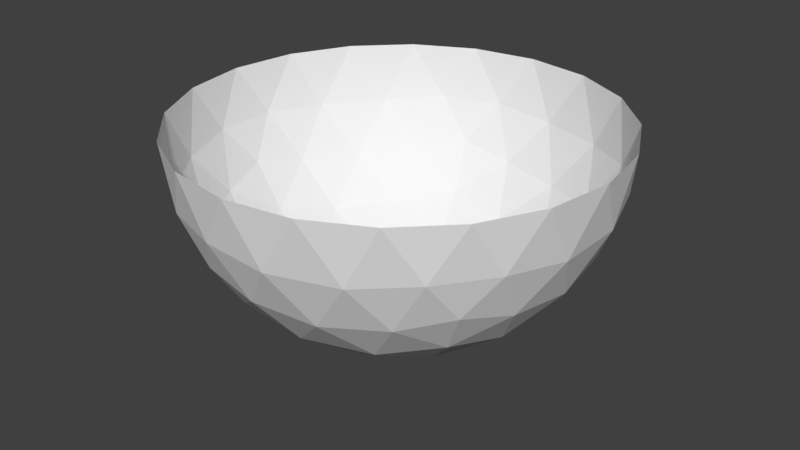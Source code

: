 # Source: Catapult.blend  (saved by Blender 2.78.0; exported with 4.5.12 LTS)
import bpy
from mathutils import Matrix  # noqa: F401  (used for matrix-valued properties, if any)

bpy.ops.wm.read_factory_settings(use_empty=True)
scene = bpy.context.scene
scene.name = 'Scene'

# ---- collections
col_collection_1 = bpy.data.collections.new('Collection 1'); scene.collection.children.link(col_collection_1)

# ---- world
world_world = bpy.data.worlds.new('World'); scene.world = world_world
world_world.color = (0.05088, 0.05088, 0.05088)
world_world.use_sun_shadow = False
world_world.sun_shadow_jitter_overblur = 0.0
world_world.cycles.sampling_method = 'MANUAL'

# ---- meshes
me_icosphere = bpy.data.meshes.new('Icosphere')
me_icosphere.from_pydata([(0.0, 0.0, -1.0), (0.7236, -0.5257, -0.4472), (-0.2764, -0.8506, -0.4472), (-0.8944, 0.0, -0.4472), (-0.2764, 0.8506, -0.4472), (0.7236, 0.5257, -0.4472), (-0.2328, -0.7166, -0.6575), (-0.1625, -0.5, -0.8507), (-0.07761, -0.2389, -0.9679), (0.2032, -0.1476, -0.9679), (0.4253, -0.309, -0.8507), (0.6095, -0.4429, -0.6575), (0.5319, -0.6817, -0.5023), (0.2629, -0.809, -0.5257), (-0.02964, -0.8642, -0.5023), (0.8127, 0.2952, -0.5023), (0.8506, 0.0, -0.5257), (0.8127, -0.2952, -0.5023), (0.2032, 0.1476, -0.9679), (0.4253, 0.309, -0.8507), (0.6095, 0.4429, -0.6575), (-0.7534, 0.0, -0.6575), (-0.5257, 0.0, -0.8507), (-0.2511, 0.0, -0.9679), (-0.484, -0.7166, -0.5023), (-0.6882, -0.5, -0.5257), (-0.8311, -0.2389, -0.5023), (-0.2328, 0.7166, -0.6575), (-0.1625, 0.5, -0.8507), (-0.07761, 0.2389, -0.9679), (-0.8311, 0.2389, -0.5023), (-0.6882, 0.5, -0.5257), (-0.484, 0.7166, -0.5023), (-0.02964, 0.8642, -0.5023), (0.2629, 0.809, -0.5257), (0.5319, 0.6817, -0.5023), (0.9511, -0.309, -1.752e-08), (0.8607, -0.4429, -0.2512), (0.8607, 0.4429, -0.2512), (0.9511, 0.309, 1.752e-08), (0.0, -1.0, -1.752e-08), (-0.1552, -0.9554, -0.2512), (0.6872, -0.6817, -0.2512), (0.5878, -0.809, 1.752e-08), (-0.9511, -0.309, -1.752e-08), (-0.9566, -0.1476, -0.2511), (-0.436, -0.8642, -0.2512), (-0.5878, -0.809, 1.752e-08), (-0.5878, 0.809, -1.752e-08), (-0.436, 0.8642, -0.2512), (-0.9566, 0.1476, -0.2511), (-0.9511, 0.309, 1.752e-08), (0.5878, 0.809, -1.752e-08), (0.6872, 0.6817, -0.2512), (-0.1552, 0.9554, -0.2512), (0.0, 1.0, 1.752e-08), (0.809, 0.5878, 0.0), (-0.309, 0.9511, -4.92e-07), (-1.0, -3.608e-07, 6.232e-07), (-0.309, -0.9511, -7.872e-07), (0.809, -0.5878, -1.902e-06), (0.309, 0.9511, -2.615e-14), (0.4472, 0.8506, -0.2764), (0.1382, 0.9511, -0.2764), (-0.809, 0.5878, -7.845e-14), (-0.6708, 0.6882, -0.2764), (-0.8618, 0.4253, -0.2764), (-0.809, -0.5878, 8.031e-14), (-0.8618, -0.4253, -0.2764), (-0.6708, -0.6882, -0.2764), (0.309, -0.9511, 2.802e-14), (0.1382, -0.9511, -0.2764), (0.4472, -0.8506, -0.2764), (1.0, 0.0, 0.0), (0.9472, -0.1625, -0.2764), (0.9472, 0.1625, -0.2764), (0.3618, 0.5878, -0.7236), (0.1382, 0.4253, -0.8944), (0.05279, 0.6882, -0.7236), (-0.4472, 0.5257, -0.7236), (-0.3618, 0.2629, -0.8944), (-0.6382, 0.2629, -0.7236), (-0.6382, -0.2629, -0.7236), (-0.3618, -0.2629, -0.8944), (-0.4472, -0.5257, -0.7236), (0.6708, 0.1625, -0.7236), (0.6708, -0.1625, -0.7236), (0.4472, -7.38e-07, -0.8944), (0.05279, -0.6882, -0.7236), (0.1382, -0.4253, -0.8944), (0.3618, -0.5878, -0.7236)], [], [(0, 8, 9), (1, 17, 11), (0, 23, 8), (0, 29, 23), (0, 18, 29), (1, 37, 17), (2, 41, 14), (3, 45, 26), (4, 49, 32), (5, 53, 35), (1, 42, 37), (2, 46, 41), (3, 50, 45), (4, 54, 49), (5, 38, 53), (38, 39, 56), (38, 56, 53), (53, 56, 52), (54, 55, 57), (54, 57, 49), (49, 57, 48), (50, 51, 58), (50, 58, 45), (45, 58, 44), (46, 47, 59), (46, 59, 41), (41, 59, 40), (42, 43, 60), (42, 60, 37), (37, 60, 36), (53, 52, 62), (52, 61, 62), (62, 61, 63), (61, 55, 63), (63, 55, 54), (53, 62, 35), (35, 62, 34), (62, 63, 34), (34, 63, 33), (63, 54, 33), (33, 54, 4), (49, 48, 65), (48, 64, 65), (65, 64, 66), (64, 51, 66), (66, 51, 50), (49, 65, 32), (32, 65, 31), (65, 66, 31), (31, 66, 30), (66, 50, 30), (30, 50, 3), (45, 44, 68), (44, 67, 68), (68, 67, 69), (67, 47, 69), (69, 47, 46), (45, 68, 26), (26, 68, 25), (68, 69, 25), (25, 69, 24), (69, 46, 24), (24, 46, 2), (41, 40, 71), (40, 70, 71), (71, 70, 72), (70, 43, 72), (72, 43, 42), (41, 71, 14), (14, 71, 13), (71, 72, 13), (13, 72, 12), (72, 42, 12), (12, 42, 1), (37, 36, 74), (36, 73, 74), (74, 73, 75), (73, 39, 75), (75, 39, 38), (37, 74, 17), (17, 74, 16), (74, 75, 16), (16, 75, 15), (75, 38, 15), (15, 38, 5), (20, 5, 35), (19, 20, 76), (18, 19, 77), (20, 35, 76), (76, 35, 34), (19, 76, 77), (77, 76, 78), (76, 34, 78), (78, 34, 33), (18, 77, 29), (29, 77, 28), (77, 78, 28), (28, 78, 27), (78, 33, 27), (27, 33, 4), (27, 4, 32), (28, 27, 79), (29, 28, 80), (27, 32, 79), (79, 32, 31), (28, 79, 80), (80, 79, 81), (79, 31, 81), (81, 31, 30), (29, 80, 23), (23, 80, 22), (80, 81, 22), (22, 81, 21), (81, 30, 21), (21, 30, 3), (21, 3, 26), (22, 21, 82), (23, 22, 83), (21, 26, 82), (82, 26, 25), (22, 82, 83), (83, 82, 84), (82, 25, 84), (84, 25, 24), (23, 83, 8), (8, 83, 7), (83, 84, 7), (7, 84, 6), (84, 24, 6), (6, 24, 2), (15, 5, 20), (16, 15, 85), (17, 16, 86), (15, 20, 85), (85, 20, 19), (16, 85, 86), (86, 85, 87), (85, 19, 87), (87, 19, 18), (17, 86, 11), (11, 86, 10), (86, 87, 10), (10, 87, 9), (87, 18, 9), (9, 18, 0), (6, 2, 14), (7, 6, 88), (8, 7, 89), (6, 14, 88), (88, 14, 13), (7, 88, 89), (89, 88, 90), (88, 13, 90), (90, 13, 12), (8, 89, 9), (9, 89, 10), (89, 90, 10), (10, 90, 11), (90, 12, 11), (11, 12, 1)])
me_icosphere.use_remesh_preserve_volume = False
me_icosphere.use_remesh_preserve_attributes = False
me_icosphere.use_mirror_vertex_groups = False
me_icosphere.update()

# ---- objects
ob_cup_collider = bpy.data.objects.new('Cup_Collider', me_icosphere)

# ---- transforms, parenting, visibility, modifiers, constraints
ob_cup_collider.location = (0.0, 0.0, 0.0)
ob_cup_collider.lineart.crease_threshold = 0.0

# ---- collection membership
col_collection_1.objects.link(ob_cup_collider)

# ---- scene / render settings (as saved in the file)
scene.frame_start = 1; scene.frame_end = 250; scene.frame_set(1)
scene.render.engine = 'BLENDER_EEVEE_NEXT'
scene.render.resolution_percentage = 50
scene.render.dither_intensity = 0.0
scene.cycles.use_denoising = False
scene.cycles.samples = 128
scene.cycles.sampling_pattern = 'TABULATED_SOBOL'
scene.cycles.light_sampling_threshold = 0.0
scene.cycles.use_adaptive_sampling = False
scene.cycles.use_light_tree = False
scene.cycles.blur_glossy = 0.0
scene.cycles.sample_clamp_indirect = 0.0
scene.view_settings.view_transform = 'Standard'
bpy.context.view_layer.update()

# ---- added for rendering (the .blend has no active camera and no usable light): camera, sun
cam_auto = bpy.data.cameras.new('AutoCamera')
cam_auto.lens = 50.0
cam_auto.sensor_width = 36.0
cam_auto.clip_end = 1000.0
ob_auto_camera = bpy.data.objects.new('AutoCamera', cam_auto)
scene.collection.objects.link(ob_auto_camera)
ob_auto_camera.location = (2.77567, -3.33081, 1.72054)
ob_auto_camera.rotation_euler = (1.09748, -7.21219e-08, 0.694738)
scene.camera = ob_auto_camera
light_auto_sun = bpy.data.lights.new('AutoSun', 'SUN')
light_auto_sun.energy = 3.0
light_auto_sun.angle = 0.0523599
ob_auto_sun = bpy.data.objects.new('AutoSun', light_auto_sun)
scene.collection.objects.link(ob_auto_sun)
ob_auto_sun.rotation_euler = (0.872665, 0.174533, 0.523599)
bpy.context.view_layer.update()
